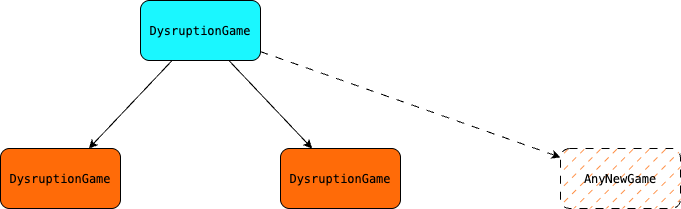

The diagram above was exported from draw.io. Its source (the exported page's mxGraphModel, read from the mxfile embedded in the PNG):
<mxGraphModel dx="1554" dy="1059" grid="1" gridSize="10" guides="1" tooltips="1" connect="1" arrows="1" fold="1" page="1" pageScale="1" pageWidth="850" pageHeight="1100" math="0" shadow="0">
  <root>
    <mxCell id="0" />
    <mxCell id="1" parent="0" />
    <mxCell id="2" style="rounded=0;orthogonalLoop=1;jettySize=auto;html=1;" edge="1" source="5" target="6" parent="1">
      <mxGeometry relative="1" as="geometry" />
    </mxCell>
    <mxCell id="3" style="rounded=0;orthogonalLoop=1;jettySize=auto;html=1;" edge="1" source="5" target="7" parent="1">
      <mxGeometry relative="1" as="geometry" />
    </mxCell>
    <mxCell id="4" style="rounded=0;orthogonalLoop=1;jettySize=auto;html=1;dashed=1;dashPattern=8 8;" edge="1" source="5" target="8" parent="1">
      <mxGeometry relative="1" as="geometry" />
    </mxCell>
    <mxCell id="5" value="&lt;div style=&quot;line-height: 18px;&quot;&gt;&lt;font style=&quot;color: rgb(0, 0, 0);&quot; face=&quot;Menlo, Monaco, Courier New, monospace&quot;&gt;&lt;span style=&quot;white-space: pre;&quot;&gt;DysruptionGame&lt;/span&gt;&lt;/font&gt;&lt;/div&gt;" style="rounded=1;whiteSpace=wrap;html=1;fillColor=#1AF7FF;" vertex="1" parent="1">
      <mxGeometry x="730" y="1532" width="120" height="60" as="geometry" />
    </mxCell>
    <mxCell id="6" value="&lt;div style=&quot;line-height: 18px;&quot;&gt;&lt;font style=&quot;color: rgb(0, 0, 0);&quot; face=&quot;Menlo, Monaco, Courier New, monospace&quot;&gt;&lt;span style=&quot;white-space: pre;&quot;&gt;DysruptionGame&lt;/span&gt;&lt;/font&gt;&lt;/div&gt;" style="rounded=1;whiteSpace=wrap;html=1;fillColor=#FF6B08;" vertex="1" parent="1">
      <mxGeometry x="590" y="1680" width="120" height="60" as="geometry" />
    </mxCell>
    <mxCell id="7" value="&lt;div style=&quot;line-height: 18px;&quot;&gt;&lt;font style=&quot;color: rgb(0, 0, 0);&quot; face=&quot;Menlo, Monaco, Courier New, monospace&quot;&gt;&lt;span style=&quot;white-space: pre;&quot;&gt;DysruptionGame&lt;/span&gt;&lt;/font&gt;&lt;/div&gt;" style="rounded=1;whiteSpace=wrap;html=1;fillColor=#FF6B08;" vertex="1" parent="1">
      <mxGeometry x="870" y="1680" width="120" height="60" as="geometry" />
    </mxCell>
    <mxCell id="8" value="&lt;div style=&quot;line-height: 18px;&quot;&gt;&lt;font style=&quot;color: rgb(0, 0, 0);&quot; face=&quot;Menlo, Monaco, Courier New, monospace&quot;&gt;&lt;span style=&quot;white-space: pre;&quot;&gt;AnyNewGame&lt;/span&gt;&lt;/font&gt;&lt;/div&gt;" style="rounded=1;whiteSpace=wrap;html=1;fillColor=#FF6B08;dashed=1;dashPattern=8 8;fillStyle=dashed;" vertex="1" parent="1">
      <mxGeometry x="1150" y="1680" width="120" height="60" as="geometry" />
    </mxCell>
  </root>
</mxGraphModel>